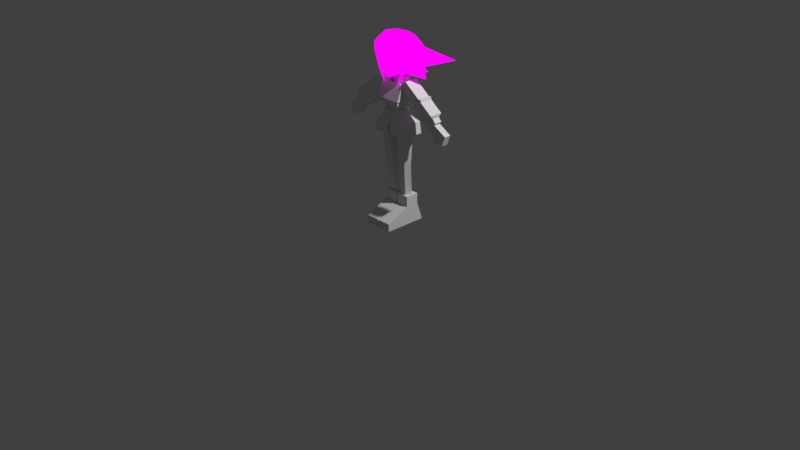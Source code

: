# Source: lovechan7.blend  (saved by Blender 4.5.91; exported with 4.5.12 LTS)
import bpy
from mathutils import Matrix  # noqa: F401  (used for matrix-valued properties, if any)

bpy.ops.wm.read_factory_settings(use_empty=True)
scene = bpy.context.scene
scene.name = 'Scene'

# ---- collections
col_collection = bpy.data.collections.new('Collection'); scene.collection.children.link(col_collection)

# ---- images (referenced by path relative to the original .blend; pixels are not part of the script)
import os
ASSET_DIR = os.environ.get("B2B_ASSET_DIR", "")  # directory of the original .blend (textures are referenced by path, not embedded)
HERE = os.path.dirname(os.path.abspath(__file__))  # packed textures are extracted next to this script under _unpacked/

def load_image(name, relpath, width, height, colorspace="sRGB"):
    """Load a texture the original file referenced (path relative to the .blend, or extracted next to this script)."""
    p = next((c for c in (os.path.join(HERE, relpath), os.path.join(ASSET_DIR, relpath)) if relpath and os.path.exists(c)), "")
    if p:
        img = bpy.data.images.load(p, check_existing=True)
        img.name = name
    else:  # same state as the original file: an image datablock whose file is absent (Cycles renders it pink)
        img = bpy.data.images.new(name, width, height)
        img.source = "FILE"
        img.filepath = "//" + (relpath or name)
    img.colorspace_settings.name = colorspace
    return img
img_lovechan_bodytexture_png = load_image('LoveChan-BodyTexture.png', 'lovechan_resources/LoveChan-BodyTexture.png', 1024, 1024, 'sRGB')

# ---- materials (node trees are filled in below, after node groups)
mat_lovechan_body = bpy.data.materials.new('Lovechan_Body')

# ---- material node trees
mat_lovechan_body.use_nodes = True; mat_lovechan_body.node_tree.nodes.clear()
_N = mat_lovechan_body.node_tree.nodes; _L = mat_lovechan_body.node_tree.links
n0 = _N.new('ShaderNodeOutputMaterial'); n0.name = 'Material Output'; n0.location = (200, 100)
n1 = _N.new('ShaderNodeEmission'); n1.name = 'Emission'; n1.location = (-200, 100)
n2 = _N.new('ShaderNodeTexImage'); n2.name = 'Image Texture'; n2.location = (-613, 169)
n2.image = img_lovechan_bodytexture_png
_L.new(n1.outputs[0], n0.inputs[0])
_L.new(n2.outputs[0], n1.inputs[0])
n0.is_active_output = True

# ---- world
world_world = bpy.data.worlds.new('World'); scene.world = world_world
world_world.use_nodes = True; world_world.node_tree.nodes.clear()
_N = world_world.node_tree.nodes; _L = world_world.node_tree.links
n0 = _N.new('ShaderNodeOutputWorld'); n0.name = 'World Output'; n0.location = (200, 100)
n1 = _N.new('ShaderNodeBackground'); n1.name = 'Background'; n1.location = (-200, 100)
n1.inputs[0].default_value = (0.05088, 0.05088, 0.05088, 1.0)
_L.new(n1.outputs[0], n0.inputs[0])
n0.is_active_output = True
world_world.color = (0.05088, 0.05088, 0.05088)
world_world.sun_shadow_jitter_overblur = 0.0

# ---- cameras
cam_camera = bpy.data.cameras.new('Camera')
cam_camera.clip_end = 100.0
cam_camera.ortho_scale = 7.314

# ---- lights
light_light = bpy.data.lights.new('Light', 'POINT')
light_light.energy = 1000.0
light_light.shadow_soft_size = 0.1

# ---- meshes
me_cube_001 = bpy.data.meshes.new('Cube.001')
me_cube_001.from_pydata([(0.07868, -2.966, 0.03129), (0.07868, -0.372, 3.162), (0.07868, 1.81, 0.03129), (0.07868, 1.107, 3.162), (1.573, -2.966, 0.03129), (1.573, -0.372, 3.162), (1.573, 1.81, 0.03129), (1.573, 1.107, 3.162), (1.573, -0.3709, 2.041), (1.573, 1.107, 2.041), (0.07868, 1.107, 2.041), (0.07868, -0.3709, 2.041), (0.07868, -2.966, 0.8799), (0.07868, 1.515, 0.8799), (1.573, 1.515, 0.8799), (1.573, -2.966, 0.8799)], [], [(11, 1, 3, 10), (10, 3, 7, 9), (9, 7, 5, 8), (2, 6, 4, 0), (7, 3, 1, 5), (14, 9, 8, 15), (6, 14, 15, 4), (2, 13, 14, 6), (0, 12, 13, 2), (13, 10, 9, 14), (12, 11, 10, 13), (11, 8, 5, 1), (12, 15, 8, 11), (15, 12, 0, 4)])
_uv = me_cube_001.uv_layers.new(name='UVMap')
_uv.uv.foreach_set('vector', [0.5355, 0.0, 0.625, 0.0, 0.625, 0.25, 0.5355, 0.25, 0.5355, 0.25, 0.625, 0.25, 0.625, 0.5, 0.5355, 0.5, 0.5355, 0.5, 0.625, 0.5, 0.625, 0.75, 0.5355, 0.75, 0.125, 0.5, 0.375, 0.5, 0.375, 0.75, 0.125, 0.75, 0.625, 0.5, 0.875, 0.5, 0.875, 0.75, 0.625, 0.75, 0.4428, 0.5, 0.5355, 0.5, 0.5355, 0.75, 0.4428, 0.75, 0.375, 0.5, 0.4428, 0.5, 0.4428, 0.75, 0.375, 0.75, 0.375, 0.25, 0.4428, 0.25, 0.4428, 0.5, 0.375, 0.5, 0.375, 0.0, 0.4428, 0.0, 0.4428, 0.25, 0.375, 0.25, 0.4428, 0.25, 0.5355, 0.25, 0.5355, 0.5, 0.4428, 0.5, 0.4428, 0.0, 0.5355, 0.0, 0.5355, 0.25, 0.4428, 0.25, 0.5355, 0.0, 0.5355, 0.75, 0.625, 0.75, 0.875, 0.75, 0.4428, 0.0, 0.4428, 0.75, 0.5355, 0.75, 0.5355, 0.0, 0.4428, 0.75, 0.4428, 0.0, 0.375, 0.0, 0.375, 0.75])
me_cube_001.update()
me_cylinder = bpy.data.meshes.new('Cylinder')
me_cylinder.from_pydata([(0.07566, 0.09532, 0.3042), (0.09316, 0.07507, 0.9588), (0.1284, 0.05225, 0.3042), (0.1747, 0.01583, 0.9588), (0.1083, -0.01745, 0.3042), (0.1436, -0.08004, 0.9588), (0.04305, -0.01745, 0.3042), (0.04276, -0.08004, 0.9588), (0.0229, 0.05225, 0.3042), (0.01161, 0.01583, 0.9588), (0.08398, 0.06582, 0.6351), (0.1536, 0.01292, 0.6351), (0.127, -0.05101, 0.6351), (0.04098, -0.05101, 0.6351), (0.0144, 0.01292, 0.6351)], [], [(10, 1, 3, 11), (11, 3, 5, 12), (12, 5, 7, 13), (13, 7, 9, 14), (14, 9, 1, 10), (8, 14, 10, 0), (6, 13, 14, 8), (4, 12, 13, 6), (2, 11, 12, 4), (0, 10, 11, 2)])
_uv = me_cylinder.uv_layers.new(name='UVMap')
_uv.uv.foreach_set('vector', [1.0, 0.5055, 1.0, 1.0, 0.8, 1.0, 0.8, 0.5055, 0.8, 0.5055, 0.8, 1.0, 0.6, 1.0, 0.6, 0.5055, 0.6, 0.5055, 0.6, 1.0, 0.4, 1.0, 0.4, 0.5055, 0.4, 0.5055, 0.4, 1.0, 0.2, 1.0, 0.2, 0.5055, 0.2, 0.5055, 0.2, 1.0, 2.98e-08, 1.0, 2.98e-08, 0.5055, 0.2, 0.0, 0.2, 0.5055, 2.98e-08, 0.5055, 2.98e-08, 0.0, 0.4, 0.0, 0.4, 0.5055, 0.2, 0.5055, 0.2, 0.0, 0.6, 0.0, 0.6, 0.5055, 0.4, 0.5055, 0.4, 0.0, 0.8, 0.0, 0.8, 0.5055, 0.6, 0.5055, 0.6, 0.0, 1.0, 0.0, 1.0, 0.5055, 0.8, 0.5055, 0.8, 0.0])
me_cylinder.update()
me_cube = bpy.data.meshes.new('Cube')
me_cube.from_pydata([(0.0, 0.5659, -0.3985), (0.0, -0.7072, -0.3985), (0.8934, -0.7072, -0.3985), (0.8934, 0.5659, -0.3985), (1.0, -0.7072, -1.0), (0.4341, -0.6096, 0.2862), (1.0, 0.5659, -1.0), (0.4341, 0.2397, 0.2862), (0.0, 0.2397, 0.2862), (0.0, -0.6096, 0.2862), (0.0, 0.2397, -0.05261), (0.0, -0.6096, -0.05261), (0.5368, -0.6096, -0.05261), (0.5368, 0.2397, -0.05261), (0.0, -0.7072, -0.3985), (0.8934, -0.7072, -0.3985), (1.0, -0.7072, -1.0), (0.0, -0.7072, -1.0), (0.04839, 0.5659, -0.3985), (0.04839, -0.7072, -0.3985), (0.02351, 0.2397, 0.2862), (0.05417, -0.7072, -1.0), (0.05417, 0.5659, -1.0), (0.02351, -0.6096, 0.2862), (0.02908, -0.6096, -0.05261), (0.02908, 0.2397, -0.05261)], [(15, 14), (15, 16), (17, 16)], [(3, 13, 12, 2), (25, 20, 7, 13), (13, 7, 5, 12), (19, 24, 11, 1), (22, 6, 4, 21), (22, 18, 3, 6), (20, 8, 9, 23), (6, 3, 2, 4), (24, 23, 9, 11), (18, 25, 13, 3), (0, 10, 25, 18), (12, 5, 23, 24), (7, 20, 23, 5), (19, 14, 0, 18), (2, 12, 24, 19), (10, 8, 20, 25), (2, 19, 21, 4), (21, 19, 18, 22)])
_uv = me_cube.uv_layers.new(name='UVMap')
_uv.uv.foreach_set('vector', [0.4809, 0.5, 0.5591, 0.5, 0.5591, 0.75, 0.4809, 0.75, 0.5591, 0.3818, 0.625, 0.3818, 0.625, 0.5, 0.5591, 0.5, 0.5591, 0.5, 0.625, 0.5, 0.625, 0.75, 0.5591, 0.75, 0.4809, 0.8682, 0.5591, 0.8682, 0.5591, 0.875, 0.4809, 0.875, 0.2568, 0.5, 0.375, 0.5, 0.375, 0.75, 0.2568, 0.75, 0.375, 0.3818, 0.4809, 0.3818, 0.4809, 0.5, 0.375, 0.5, 0.7432, 0.5, 0.75, 0.5, 0.75, 0.75, 0.7432, 0.75, 0.375, 0.5, 0.4809, 0.5, 0.4809, 0.75, 0.375, 0.75, 0.5591, 0.8682, 0.625, 0.8682, 0.625, 0.875, 0.5591, 0.875, 0.4809, 0.3818, 0.5591, 0.3818, 0.5591, 0.5, 0.4809, 0.5, 0.4809, 0.375, 0.5591, 0.375, 0.5591, 0.3818, 0.4809, 0.3818, 0.5591, 0.75, 0.625, 0.75, 0.625, 0.8682, 0.5591, 0.8682, 0.625, 0.5, 0.7432, 0.5, 0.7432, 0.75, 0.625, 0.75, 0.4809, 0.8682, 0.4809, 0.8682, 0.4809, 0.375, 0.4809, 0.3818, 0.4809, 0.75, 0.5591, 0.75, 0.5591, 0.8682, 0.4809, 0.8682, 0.5591, 0.375, 0.625, 0.375, 0.625, 0.3818, 0.5591, 0.3818, 0.4809, 0.75, 0.4809, 0.8682, 0.2568, 0.75, 0.375, 0.75, 0.2568, 0.75, 0.4809, 0.8682, 0.4809, 0.3818, 0.375, 0.3818])
me_cube.update()
me_cube_002 = bpy.data.meshes.new('Cube.002')
me_cube_002.from_pydata([(0.7182, -0.6599, -1.035), (0.8978, -0.8978, -0.3688), (0.7182, 0.6849, -1.035), (0.8978, 0.9685, -0.3688), (0.8978, -0.8978, -0.3688), (0.8978, 0.9685, -0.3688), (1.263, -1.105, -0.3539), (1.263, 1.125, -0.3539), (1.263, -1.105, -0.1141), (1.263, 1.125, -0.1141), (-0.8978, 0.9685, -0.3688), (0.8978, 0.9685, -0.3688), (-0.8978, 0.9685, -0.3688), (0.8978, 0.9685, -0.3688), (1.367, -1.197, 0.07328), (1.367, 1.255, 0.07328), (0.9736, -0.536, 1.667), (0.9736, 0.8941, 1.667), (1.336, -0.5871, 1.541), (1.336, 1.005, 1.541), (0.0, 0.6849, -1.035), (0.0, 0.9685, -0.3688), (0.0, -0.6599, -1.035), (0.0, -0.8978, -0.3688), (0.0, 0.9685, -0.3688), (0.0, -0.8978, -0.3688), (0.0, 1.125, -0.3539), (0.0, -1.105, -0.3539), (0.0, 1.125, -0.1141), (0.0, -1.105, -0.1141), (0.0, 1.255, 0.07328), (0.0, -1.197, 0.07328), (0.0, 0.8941, 1.664), (0.0, -0.536, 1.664), (0.0, 1.005, 1.541), (0.0, -0.5871, 1.541), (0.9718, -0.536, 2.234), (0.9718, 0.8941, 2.234), (-0.001761, 0.8941, 2.231), (-0.001761, -0.536, 1.668)], [], [(20, 21, 3, 2), (2, 3, 1, 0), (20, 2, 0, 22), (23, 1, 4, 25), (4, 5, 7, 6), (35, 18, 16, 33), (1, 3, 5, 4), (6, 7, 9, 8), (25, 4, 6, 27), (8, 9, 15, 14), (27, 6, 8, 29), (11, 10, 12, 13), (29, 8, 14, 31), (18, 19, 17, 16), (14, 15, 19, 18), (31, 14, 18, 35), (15, 30, 34, 19), (19, 34, 32, 17), (9, 28, 30, 15), (7, 26, 28, 9), (5, 24, 26, 7), (0, 1, 23, 22), (17, 32, 38, 37), (33, 16, 36, 39), (16, 17, 37, 36)])
_uv = me_cube_002.uv_layers.new(name='UVMap')
_uv.uv.foreach_set('vector', [0.375, 0.375, 0.625, 0.375, 0.625, 0.5, 0.375, 0.5, 0.375, 0.5, 0.625, 0.5, 0.625, 0.75, 0.375, 0.75, 0.25, 0.5, 0.375, 0.5, 0.375, 0.75, 0.25, 0.75, 0.625, 0.875, 0.625, 0.75, 0.625, 0.75, 0.625, 0.875, 0.625, 0.75, 0.625, 0.5, 0.625, 0.5, 0.625, 0.75, 0.625, 0.875, 0.625, 0.75, 0.625, 0.75, 0.625, 0.875, 0.625, 0.75, 0.625, 0.5, 0.625, 0.5, 0.625, 0.75, 0.625, 0.75, 0.625, 0.5, 0.625, 0.5, 0.625, 0.75, 0.625, 0.875, 0.625, 0.75, 0.625, 0.75, 0.625, 0.875, 0.625, 0.75, 0.625, 0.5, 0.625, 0.5, 0.625, 0.75, 0.625, 0.875, 0.625, 0.75, 0.625, 0.75, 0.625, 0.875, 0.625, 0.5, 0.625, 0.25, 0.625, 0.25, 0.625, 0.5, 0.625, 0.875, 0.625, 0.75, 0.625, 0.75, 0.625, 0.875, 0.625, 0.75, 0.625, 0.5, 0.625, 0.5, 0.625, 0.75, 0.625, 0.75, 0.625, 0.5, 0.625, 0.5, 0.625, 0.75, 0.625, 0.875, 0.625, 0.75, 0.625, 0.75, 0.625, 0.875, 0.625, 0.5, 0.625, 0.375, 0.625, 0.375, 0.625, 0.5, 0.625, 0.5, 0.625, 0.375, 0.625, 0.375, 0.625, 0.5, 0.625, 0.5, 0.625, 0.375, 0.625, 0.375, 0.625, 0.5, 0.625, 0.5, 0.625, 0.375, 0.625, 0.375, 0.625, 0.5, 0.625, 0.5, 0.625, 0.375, 0.625, 0.375, 0.625, 0.5, 0.375, 0.75, 0.625, 0.75, 0.625, 0.875, 0.375, 0.875, 0.625, 0.5, 0.625, 0.375, 0.625, 0.375, 0.625, 0.5, 0.625, 0.875, 0.625, 0.75, 0.625, 0.75, 0.625, 0.875, 0.625, 0.75, 0.625, 0.5, 0.625, 0.5, 0.625, 0.75])
me_cube_002.update()
me_cube_003 = bpy.data.meshes.new('Cube.003')
me_cube_003.from_pydata([(0.6835, -0.5001, 10.28), (1.237, -0.5382, 10.64), (0.6835, 0.3017, 10.28), (1.237, 0.3399, 10.64), (2.887, -0.3554, 8.034), (3.598, -0.3554, 8.65), (2.887, 0.3659, 8.034), (3.598, 0.1571, 8.65), (3.13, -0.3554, 7.669), (3.835, -0.3554, 8.372), (3.13, 0.3659, 7.669), (3.835, 0.1571, 8.372), (2.569, 0.5487, 8.05), (3.619, 0.3399, 8.869), (2.569, -0.3294, 8.05), (3.619, -0.5382, 8.869), (1.631, 0.5105, 9.157), (2.434, -0.5382, 9.751), (2.434, 0.3399, 9.751), (1.631, -0.2913, 9.157), (2.69, 0.3399, 9.56), (1.833, -0.2913, 8.918), (1.833, 0.5105, 8.918), (2.69, -0.5382, 9.56), (1.729, 0.5105, 9.041), (2.654, -0.5382, 9.743), (2.654, 0.3399, 9.743), (1.729, -0.2913, 9.041)], [], [(0, 1, 3, 2), (12, 13, 7, 6), (7, 5, 9, 11), (19, 17, 1, 0), (12, 6, 4, 14), (18, 3, 1, 17), (10, 11, 9, 8), (6, 7, 11, 10), (5, 4, 8, 9), (4, 6, 10, 8), (7, 13, 15, 5), (22, 12, 14, 21), (4, 5, 15, 14), (22, 20, 13, 12), (2, 3, 18, 16), (2, 16, 19, 0), (26, 18, 17, 25), (27, 25, 17, 19), (14, 15, 23, 21), (13, 20, 23, 15), (24, 26, 20, 22), (24, 22, 21, 27), (16, 24, 27, 19), (16, 18, 26, 24), (21, 23, 25, 27), (20, 26, 25, 23)])
_uv = me_cube_003.uv_layers.new(name='UVMap')
_uv.uv.foreach_set('vector', [0.375, 0.0, 0.625, 0.0, 0.625, 0.25, 0.375, 0.25, 0.375, 0.4752, 0.625, 0.4752, 0.625, 0.5, 0.375, 0.5, 0.625, 0.5, 0.625, 0.75, 0.625, 0.75, 0.625, 0.5, 0.375, 0.8868, 0.625, 0.8868, 0.625, 1.0, 0.375, 1.0, 0.3502, 0.5, 0.375, 0.5, 0.375, 0.75, 0.3502, 0.75, 0.7618, 0.5, 0.875, 0.5, 0.875, 0.75, 0.7618, 0.75, 0.375, 0.5, 0.625, 0.5, 0.625, 0.75, 0.375, 0.75, 0.375, 0.5, 0.625, 0.5, 0.625, 0.5, 0.375, 0.5, 0.625, 0.75, 0.375, 0.75, 0.375, 0.75, 0.625, 0.75, 0.375, 0.75, 0.375, 0.5, 0.375, 0.5, 0.375, 0.75, 0.625, 0.5, 0.6498, 0.5, 0.6498, 0.75, 0.625, 0.75, 0.2623, 0.5, 0.3502, 0.5, 0.3502, 0.75, 0.2623, 0.75, 0.375, 0.75, 0.625, 0.75, 0.625, 0.7748, 0.375, 0.7748, 0.375, 0.3873, 0.625, 0.3873, 0.625, 0.4752, 0.375, 0.4752, 0.375, 0.25, 0.625, 0.25, 0.625, 0.3632, 0.375, 0.3632, 0.125, 0.5, 0.2382, 0.5, 0.2382, 0.75, 0.125, 0.75, 0.7501, 0.5, 0.7618, 0.5, 0.7618, 0.75, 0.7501, 0.75, 0.375, 0.8751, 0.625, 0.8751, 0.625, 0.8868, 0.375, 0.8868, 0.375, 0.7748, 0.625, 0.7748, 0.625, 0.8627, 0.375, 0.8627, 0.6498, 0.5, 0.7377, 0.5, 0.7377, 0.75, 0.6498, 0.75, 0.375, 0.3749, 0.625, 0.3749, 0.625, 0.3873, 0.375, 0.3873, 0.2499, 0.5, 0.2623, 0.5, 0.2623, 0.75, 0.2499, 0.75, 0.2382, 0.5, 0.2499, 0.5, 0.2499, 0.75, 0.2382, 0.75, 0.375, 0.3632, 0.625, 0.3632, 0.625, 0.3749, 0.375, 0.3749, 0.375, 0.8627, 0.625, 0.8627, 0.625, 0.8751, 0.375, 0.8751, 0.7377, 0.5, 0.7501, 0.5, 0.7501, 0.75, 0.7377, 0.75])
me_cube_003.update()
me_cube_004 = bpy.data.meshes.new('Cube.004')
me_cube_004.from_pydata([(8.51, -0.7235, 15.79), (7.452, -0.7235, 17.84), (8.51, 0.3994, 15.79), (7.452, 0.3994, 17.84), (10.58, -0.7235, 17.31), (8.286, -0.7235, 18.61), (10.58, 0.3994, 17.31), (8.286, 0.3994, 18.61), (9.971, -0.7235, 15.68), (9.971, 0.3994, 15.68)], [], [(0, 1, 3, 2), (2, 3, 7, 6), (6, 7, 5, 4), (4, 5, 1, 0), (6, 4, 8, 9), (7, 3, 1, 5), (4, 0, 8), (2, 6, 9), (0, 2, 9, 8)])
_uv = me_cube_004.uv_layers.new(name='UVMap')
_uv.uv.foreach_set('vector', [0.375, 0.0, 0.625, 0.0, 0.625, 0.25, 0.375, 0.25, 0.375, 0.25, 0.625, 0.25, 0.625, 0.5, 0.375, 0.5, 0.375, 0.5, 0.625, 0.5, 0.625, 0.75, 0.375, 0.75, 0.375, 0.75, 0.625, 0.75, 0.625, 1.0, 0.375, 1.0, 0.375, 0.5, 0.375, 0.75, 0.375, 0.75, 0.375, 0.5, 0.625, 0.5, 0.875, 0.5, 0.875, 0.75, 0.625, 0.75, 0.375, 0.75, 0.375, 1.0, 0.375, 0.75, 0.375, 0.25, 0.375, 0.5, 0.375, 0.25, 0.375, 0.0, 0.375, 0.25, 0.375, 0.25, 0.375, 0.0])
me_cube_004.update()
me_cylinder_001 = bpy.data.meshes.new('Cylinder.001')
me_cylinder_001.from_pydata([(0.0, 0.4513, -2.438), (0.0, 0.4513, -0.2676), (0.4065, -0.4333, -2.438), (0.4065, -0.4333, -0.2676), (-0.4065, -0.4333, -2.438), (-0.4065, -0.4333, -0.2676)], [], [(0, 1, 3, 2), (2, 3, 5, 4), (4, 5, 1, 0)])
_uv = me_cylinder_001.uv_layers.new(name='UVMap')
_uv.uv.foreach_set('vector', [1.0, 0.0, 1.0, 1.0, 0.6667, 1.0, 0.6667, 0.0, 0.6667, 0.0, 0.6667, 1.0, 0.3333, 1.0, 0.3333, 0.0, 0.3333, 0.0, 0.3333, 1.0, -5.96e-08, 1.0, -5.96e-08, 0.0])
me_cylinder_001.update()
me_plane = bpy.data.meshes.new('Plane')
me_plane.from_pydata([(0.3823, -0.1124, 0.2521), (0.3251, -0.9056, 0.2507), (0.0, -0.1095, 0.4977), (0.0, -1.072, 3.401e-08), (0.1614, -1.029, 0.009617), (0.0, -1.13, 0.395), (0.0, -0.9364, 0.4909), (0.0, -0.8524, 0.4578), (0.36, -0.4846, 0.2553), (0.01649, -0.9193, 0.485), (0.0, -0.9162, 0.5151), (0.0, -0.4863, 0.4975), (0.1746, -1.056, 0.3278), (0.0, -1.025, 0.4472), (0.0, -0.1984, -0.5723), (-0.05504, -0.269, 0.6079), (0.5016, -0.2782, 0.4026), (0.5524, -0.2683, -0.31), (0.5427, -0.4802, 0.365), (0.4193, -0.1485, 0.3595), (0.5877, -0.5191, -0.4519), (0.4363, -0.08652, -0.1907), (0.0, -0.497, -0.7363), (0.0, -0.03771, -0.3092), (-0.07863, -0.4659, 0.5653), (0.0, -0.06911, 0.5403), (0.5887, -0.2447, 0.02827), (0.6299, -0.4961, -0.08309), (0.4822, -0.03977, 0.02047), (0.0, 0.09247, 0.04978), (0.2212, -1.334, 0.3103), (0.3251, -0.9056, 0.2507), (0.36, -0.4846, 0.2553), (0.4117, -0.9647, 0.3275), (0.4117, -0.9647, 0.3275), (0.5427, -0.4802, 0.365), (0.2496, -0.7841, -0.4874), (0.4938, -0.9019, 0.2094), (0.6139, -0.8552, -0.3042), (0.591, -0.491, 0.1848), (0.8658, -0.8265, -1.212), (0.0, -1.073, -1.194), (0.8125, -1.11, -0.1756), (0.6985, -0.7896, -0.054), (0.5921, -0.7873, -0.2803), (0.8278, -0.9233, -0.2361), (-0.3823, -0.1124, 0.2521), (-0.3251, -0.9056, 0.2507), (-0.1614, -1.029, 0.009617), (-0.36, -0.4846, 0.2553), (-0.01649, -0.9193, 0.485), (-0.1746, -1.056, 0.3278), (-0.5016, -0.2782, 0.4026), (-0.5524, -0.2683, -0.31), (-0.5427, -0.4802, 0.365), (-0.4193, -0.1485, 0.3595), (-0.5877, -0.5191, -0.4519), (-0.4363, -0.08652, -0.1907), (-0.5887, -0.2447, 0.02827), (-0.6299, -0.4961, -0.08309), (-0.4822, -0.03977, 0.02047), (-0.2212, -1.334, 0.3103), (-0.3251, -0.9056, 0.2507), (-0.36, -0.4846, 0.2553), (-0.4117, -0.9647, 0.3275), (-0.4117, -0.9647, 0.3275), (-0.5427, -0.4802, 0.365), (-0.2496, -0.7841, -0.4874), (-0.4938, -0.9019, 0.2094), (-0.6139, -0.8552, -0.3042), (-0.591, -0.491, 0.1848), (-0.8658, -0.8265, -1.212), (-0.8125, -1.11, -0.1756), (-0.6985, -0.7896, -0.054), (-0.5921, -0.7873, -0.2803), (-0.8278, -0.9233, -0.2361), (0.1613, -0.4651, 0.4796), (-0.09348, -0.7845, 0.5225), (-0.4518, -0.4774, 0.4043), (-0.4286, -0.7689, 0.3789)], [], [(0, 2, 11, 8), (1, 6, 13, 12), (1, 7, 9), (6, 9, 10), (10, 9, 7), (9, 6, 1), (8, 11, 7, 1), (12, 5, 3, 4), (4, 1, 12), (12, 13, 5), (17, 21, 28, 26), (14, 23, 21, 17), (26, 28, 19, 16), (21, 23, 29, 28), (18, 16, 76), (20, 17, 26, 27), (28, 29, 25, 19), (22, 14, 17, 20), (16, 19, 25, 15), (8, 1, 31, 32), (0, 8, 32), (32, 31, 34, 18), (0, 32, 18), (34, 31, 30), (34, 30, 33), (18, 34, 33, 35), (35, 33, 37, 39), (33, 30, 37), (37, 30, 31), (1, 4, 37, 31), (22, 20, 40), (38, 36, 40), (36, 22, 40), (20, 38, 40), (41, 36, 3), (22, 36, 41), (38, 3, 36), (38, 42, 3), (3, 42, 4), (4, 42, 37), (39, 37, 43, 27), (20, 27, 43, 44), (43, 37, 45), (20, 44, 38), (44, 43, 45), (44, 45, 38), (38, 37, 42), (37, 38, 45), (16, 18, 39, 27, 26), (46, 49, 11, 2), (47, 51, 13, 6), (47, 50, 7), (6, 10, 50), (10, 7, 50), (50, 47, 6), (49, 47, 7, 11), (51, 48, 3, 5), (48, 51, 47), (51, 5, 13), (53, 58, 60, 57), (14, 53, 57, 23), (58, 52, 55, 60), (57, 60, 29, 23), (54, 78, 52), (56, 59, 58, 53), (60, 55, 25, 29), (22, 56, 53, 14), (52, 15, 25, 55), (49, 63, 62, 47), (46, 63, 49), (63, 54, 65, 62), (46, 54, 63), (65, 61, 62), (65, 64, 61), (54, 66, 64, 65), (66, 70, 68, 64), (64, 68, 61), (68, 62, 61), (47, 62, 68, 48), (22, 71, 56), (69, 71, 67), (67, 71, 22), (56, 71, 69), (41, 3, 67), (22, 41, 67), (69, 67, 3), (69, 3, 72), (3, 48, 72), (48, 68, 72), (70, 59, 73, 68), (56, 74, 73, 59), (73, 75, 68), (56, 69, 74), (74, 75, 73), (74, 69, 75), (69, 72, 68), (68, 75, 69), (52, 58, 59, 70, 54), (76, 24, 77), (76, 16, 15, 24), (24, 78, 79), (52, 78, 24, 15)])
_uv = me_plane.uv_layers.new(name='UVMap')
_uv.uv.foreach_set('vector', [0.8378, 0.8438, 0.8136, 0.8846, 0.8154, 0.8662, 0.8414, 0.8222, 0.8891, 0.5869, 0.8151, 0.5729, 0.8151, 0.5327, 0.8548, 0.5184, 0.8891, 0.5869, 0.8151, 0.6111, 0.8188, 0.5807, 0.8151, 0.5729, 0.8188, 0.5807, 0.8151, 0.5821, 0.8151, 0.5821, 0.8188, 0.5807, 0.8151, 0.6111, 0.8188, 0.5807, 0.8151, 0.5729, 0.8891, 0.5869, 0.897, 0.7785, 0.8151, 0.7778, 0.8151, 0.6111, 0.8891, 0.5869, 0.8351, 0.8854, 0.8087, 0.8674, 0.8161, 0.8574, 0.8331, 0.8682, 0.8331, 0.8682, 0.8546, 0.9193, 0.8351, 0.8854, 0.8548, 0.5184, 0.8151, 0.5327, 0.8151, 0.4847, 0.5, 0.5, 0.625, 0.5, 0.625, 0.625, 0.5, 0.625, 0.5, 0.375, 0.625, 0.375, 0.625, 0.5, 0.5, 0.5, 0.5, 0.625, 0.625, 0.625, 0.625, 0.75, 0.5, 0.75, 0.625, 0.5, 0.75, 0.5, 0.75, 0.625, 0.625, 0.625, 0.375, 0.75, 0.5, 0.75, 0.375, 0.8215, 0.375, 0.5, 0.5, 0.5, 0.5, 0.625, 0.375, 0.625, 0.625, 0.625, 0.75, 0.625, 0.75, 0.75, 0.625, 0.75, 0.375, 0.375, 0.5, 0.375, 0.5, 0.5, 0.375, 0.5, 0.5, 0.75, 0.625, 0.75, 0.625, 0.875, 0.5, 0.875, 0.0, 0.2497, 0.0, 1.0, 0.0, 1.0, 0.0, 0.2497, 0.0, 0.0, 0.0, 0.2497, 0.0, 0.2497, 0.0, 0.2497, 0.0, 1.0, 0.0, 1.0, 0.0, 0.2497, 0.0, 0.0, 0.0, 0.2497, 0.0, 0.2497, 0.0, 1.0, 0.0, 1.0, 0.0, 1.0, 0.0, 1.0, 0.0, 1.0, 0.0, 1.0, 0.0, 0.2497, 0.0, 1.0, 0.0, 1.0, 0.0, 0.2497, 0.0, 0.2497, 0.0, 1.0, 0.0, 1.0, 0.0, 0.2497, 0.0, 1.0, 0.0, 1.0, 0.0, 1.0, 0.0, 1.0, 0.0, 1.0, 0.0, 1.0, 0.8546, 0.9193, 0.8331, 0.8682, 0.8769, 0.9191, 0.8546, 0.9193, 0.375, 0.375, 0.375, 0.5, 0.375, 0.375, 0.0, 0.0, 0.0, 0.0, 0.0, 0.0, 0.0, 0.0, 0.0, 0.0, 0.0, 0.0, 0.0, 0.0, 0.0, 0.0, 0.0, 0.0, 0.0, 0.0, 0.0, 0.0, 0.0, 0.0, 0.0, 0.0, 0.0, 0.0, 0.0, 0.0, 0.0, 0.0, 0.0, 0.0, 0.0, 0.0, 0.0, 0.0, 0.0, 0.0, 0.0, 0.0, 0.0, 0.0, 0.0, 0.0, 0.0, 0.0, 0.0, 0.0, 0.0, 0.0, 0.0, 0.0, 0.0, 0.2497, 0.0, 1.0, 0.0, 1.0, 0.0, 0.2497, 0.375, 0.5, 0.375, 0.625, 0.375, 0.625, 0.375, 0.5, 0.0, 1.0, 0.0, 1.0, 0.0, 1.0, 0.375, 0.5, 0.375, 0.5, 0.0, 0.0, 0.375, 0.5, 0.375, 0.625, 0.0, 1.0, 0.375, 0.5, 0.0, 1.0, 0.0, 0.0, 0.0, 0.0, 0.0, 0.0, 0.0, 0.0, 0.0, 0.0, 0.0, 0.0, 0.0, 1.0, 0.5, 0.75, 0.375, 0.75, 0.375, 0.6807, 0.375, 0.625, 0.5, 0.625, 0.787, 0.8446, 0.7861, 0.823, 0.8154, 0.8662, 0.8136, 0.8846, 0.7411, 0.5869, 0.7754, 0.5184, 0.8151, 0.5327, 0.8151, 0.5729, 0.7411, 0.5869, 0.8113, 0.5807, 0.8151, 0.6111, 0.8151, 0.5729, 0.8151, 0.5821, 0.8113, 0.5807, 0.8151, 0.5821, 0.8151, 0.6111, 0.8113, 0.5807, 0.8113, 0.5807, 0.7411, 0.5869, 0.8151, 0.5729, 0.7332, 0.7785, 0.7411, 0.5869, 0.8151, 0.6111, 0.8151, 0.7778, 0.7872, 0.8795, 0.7995, 0.8648, 0.8161, 0.8574, 0.8087, 0.8674, 0.7995, 0.8648, 0.7872, 0.8795, 0.7738, 0.906, 0.7754, 0.5184, 0.8151, 0.4847, 0.8151, 0.5327, 0.5, 0.5, 0.5, 0.625, 0.625, 0.625, 0.625, 0.5, 0.5, 0.375, 0.5, 0.5, 0.625, 0.5, 0.625, 0.375, 0.5, 0.625, 0.5, 0.75, 0.625, 0.75, 0.625, 0.625, 0.625, 0.5, 0.625, 0.625, 0.75, 0.625, 0.75, 0.5, 0.375, 0.75, 0.375, 0.7745, 0.5, 0.75, 0.375, 0.5, 0.375, 0.625, 0.5, 0.625, 0.5, 0.5, 0.625, 0.625, 0.625, 0.75, 0.75, 0.75, 0.75, 0.625, 0.375, 0.375, 0.375, 0.5, 0.5, 0.5, 0.5, 0.375, 0.5, 0.75, 0.5, 0.875, 0.625, 0.875, 0.625, 0.75, 0.0, 0.2497, 0.0, 0.2497, 0.0, 1.0, 0.0, 1.0, 0.0, 0.0, 0.0, 0.2497, 0.0, 0.2497, 0.0, 0.2497, 0.0, 0.2497, 0.0, 1.0, 0.0, 1.0, 0.0, 0.0, 0.0, 0.2497, 0.0, 0.2497, 0.0, 1.0, 0.0, 1.0, 0.0, 1.0, 0.0, 1.0, 0.0, 1.0, 0.0, 1.0, 0.0, 0.2497, 0.0, 0.2497, 0.0, 1.0, 0.0, 1.0, 0.0, 0.2497, 0.0, 0.2497, 0.0, 1.0, 0.0, 1.0, 0.0, 1.0, 0.0, 1.0, 0.0, 1.0, 0.0, 1.0, 0.0, 1.0, 0.0, 1.0, 0.7738, 0.906, 0.7738, 0.906, 0.7582, 0.9001, 0.7995, 0.8648, 0.375, 0.375, 0.375, 0.375, 0.375, 0.5, 0.0, 0.0, 0.0, 0.0, 0.0, 0.0, 0.0, 0.0, 0.0, 0.0, 0.0, 0.0, 0.0, 0.0, 0.0, 0.0, 0.0, 0.0, 0.0, 0.0, 0.0, 0.0, 0.0, 0.0, 0.0, 0.0, 0.0, 0.0, 0.0, 0.0, 0.0, 0.0, 0.0, 0.0, 0.0, 0.0, 0.0, 0.0, 0.0, 0.0, 0.0, 0.0, 0.0, 0.0, 0.0, 0.0, 0.0, 0.0, 0.0, 0.0, 0.0, 0.0, 0.0, 0.0, 0.0, 0.2497, 0.0, 0.2497, 0.0, 1.0, 0.0, 1.0, 0.375, 0.5, 0.375, 0.5, 0.375, 0.625, 0.375, 0.625, 0.0, 1.0, 0.0, 1.0, 0.0, 1.0, 0.375, 0.5, 0.0, 0.0, 0.375, 0.5, 0.375, 0.5, 0.0, 1.0, 0.375, 0.625, 0.375, 0.5, 0.0, 0.0, 0.0, 1.0, 0.0, 0.0, 0.0, 0.0, 0.0, 0.0, 0.0, 0.0, 0.0, 1.0, 0.0, 0.0, 0.5, 0.75, 0.5, 0.625, 0.375, 0.625, 0.375, 0.6807, 0.375, 0.75, 0.375, 0.8215, 0.375, 0.875, 0.375, 0.8215, 0.375, 0.8215, 0.5, 0.75, 0.5, 0.875, 0.375, 0.875, 0.375, 0.875, 0.375, 0.7745, 0.375, 0.875, 0.5, 0.75, 0.375, 0.7745, 0.375, 0.875, 0.5, 0.875])
me_plane.materials.append(mat_lovechan_body)
me_plane.update()
arm_metarig = bpy.data.armatures.new('metarig')  # bones are not reproduced

# ---- objects
ob_light = bpy.data.objects.new('Light', light_light)
ob_camera = bpy.data.objects.new('Camera', cam_camera)
ob_drawing_face = bpy.data.objects.new('drawing_face', None)
ob_drawing_side = bpy.data.objects.new('drawing_side', None)
ob_metarig = bpy.data.objects.new('metarig', arm_metarig)
ob_pied = bpy.data.objects.new('Pied', me_cube_001)
ob_jambe = bpy.data.objects.new('Jambe', me_cylinder)
ob_bassin = bpy.data.objects.new('Bassin', me_cube)
ob_torse = bpy.data.objects.new('Torse', me_cube_002)
ob_bras = bpy.data.objects.new('Bras', me_cube_003)
ob_main = bpy.data.objects.new('Main', me_cube_004)
ob_neck = bpy.data.objects.new('Neck', me_cylinder_001)
ob_face = bpy.data.objects.new('Face', me_plane)

# ---- transforms, parenting, visibility, modifiers, constraints
ob_light.location = (4.076, 1.005, 5.904)
ob_light.rotation_euler = (0.6503, 0.05522, 1.866)
ob_light.lock_rotations_4d = False
ob_light.empty_display_type = 'ARROWS'
ob_light.color = (0.0, 0.0, 0.0, 0.0)
ob_light.lineart.crease_threshold = 0.0
ob_camera.location = (7.359, -6.926, 4.958)
ob_camera.rotation_euler = (1.109, 0.0, 0.8149)
ob_camera.lock_rotations_4d = False
ob_camera.empty_display_type = 'ARROWS'
ob_camera.color = (0.0, 0.0, 0.0, 0.0)
ob_camera.display_type = 'WIRE'
ob_camera.lineart.crease_threshold = 0.0
ob_drawing_face.location = (-0.012, 1.058, 1.013)
ob_drawing_face.rotation_euler = (1.571, 0.0, 0.0)
ob_drawing_face.scale = (0.4396, 0.4396, 0.4396)
ob_drawing_face.empty_display_type = 'IMAGE'
ob_drawing_face.empty_display_size = 5.0
ob_drawing_face.use_empty_image_alpha = True
ob_drawing_face.color = (1.0, 1.0, 1.0, 0.5)
ob_drawing_side.location = (-0.7802, 0.125, 1.023)
ob_drawing_side.rotation_euler = (1.571, 0.0, 1.571)
ob_drawing_side.scale = (0.4247, 0.4247, 0.4247)
ob_drawing_side.empty_display_type = 'IMAGE'
ob_drawing_side.empty_display_size = 5.0
ob_drawing_side.use_empty_image_alpha = True
ob_drawing_side.color = (1.0, 1.0, 1.0, 0.5)
ob_metarig.location = (0.0, 0.0, 0.0)
ob_pied.location = (-7.451e-09, 0.0, 0.0)
ob_pied.scale = (0.09578, 0.09578, 0.09578)
_m = ob_pied.modifiers.new('Mirror', 'MIRROR')
ob_jambe.location = (0.0, 0.0, 0.0)
_m = ob_jambe.modifiers.new('Mirror', 'MIRROR')
ob_bassin.location = (0.0, 0.0, 1.151)
ob_bassin.scale = (0.1951, 0.1951, 0.1951)
_m = ob_bassin.modifiers.new('Mirror', 'MIRROR')
ob_torse.location = (-0.001521, -0.03145, 1.309)
ob_torse.scale = (0.1003, 0.1003, 0.1003)
_m = ob_torse.modifiers.new('Mirror', 'MIRROR')
_m.merge_threshold = 0.0
ob_bras.location = (2.98e-08, 1.863e-09, 1.192e-07)
ob_bras.scale = (0.1428, 0.1571, 0.1428)
_m = ob_bras.modifiers.new('Mirror', 'MIRROR')
ob_main.location = (0.0, 0.0, 0.0)
ob_main.scale = (0.06309, 0.06309, 0.06309)
_m = ob_main.modifiers.new('Mirror', 'MIRROR')
ob_neck.location = (0.0, 0.0, 1.642)
ob_neck.scale = (0.07995, 0.07995, 0.07995)
ob_face.location = (0.0, 0.0, 1.948)
ob_face.rotation_euler = (1.571, -0.0, 0.0)
ob_face.scale = (0.3691, 0.3691, 0.3691)

# ---- collection membership
col_collection.objects.link(ob_light)
col_collection.objects.link(ob_camera)
col_collection.objects.link(ob_drawing_face)
col_collection.objects.link(ob_drawing_side)
col_collection.objects.link(ob_metarig)
col_collection.objects.link(ob_pied)
col_collection.objects.link(ob_jambe)
col_collection.objects.link(ob_bassin)
col_collection.objects.link(ob_torse)
col_collection.objects.link(ob_bras)
col_collection.objects.link(ob_main)
col_collection.objects.link(ob_neck)
col_collection.objects.link(ob_face)

# ---- scene / render settings (as saved in the file)
scene.camera = ob_camera
scene.frame_start = 1; scene.frame_end = 250; scene.frame_set(0)
scene.render.engine = 'BLENDER_EEVEE_NEXT'
scene.view_settings.view_transform = 'Standard'
bpy.context.view_layer.update()
